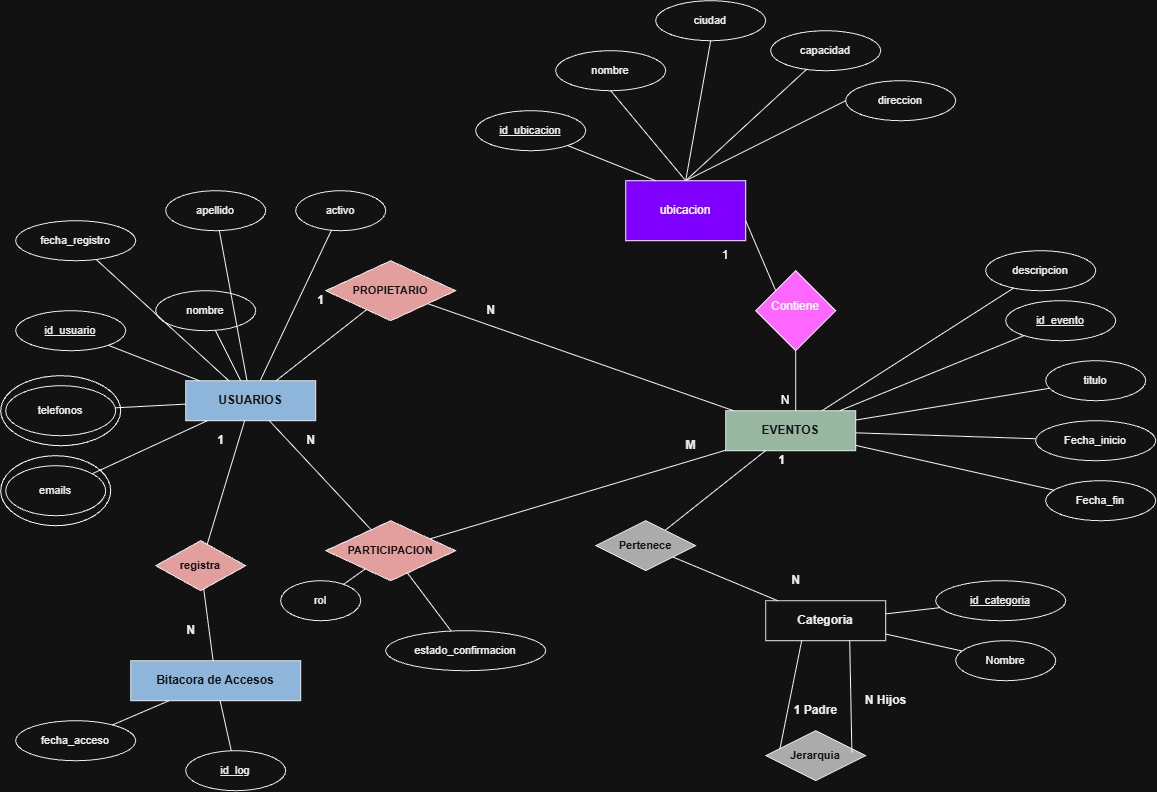

The diagram above was exported from draw.io. Its source (the exported page's mxGraphModel, read from the mxfile embedded in the PNG):
<mxGraphModel dx="1864" dy="1906" grid="1" gridSize="10" guides="1" tooltips="1" connect="1" arrows="1" fold="1" page="1" pageScale="1" pageWidth="1400" pageHeight="900" math="0" shadow="0">
  <root>
    <mxCell id="0" />
    <mxCell id="1" parent="0" />
    <mxCell id="KLyfTw6y_mYwosta4PVC-7" parent="1" style="ellipse;whiteSpace=wrap;html=1;shapeInside=1;" value="" vertex="1">
      <mxGeometry height="70" width="110" x="15" y="295" as="geometry" />
    </mxCell>
    <mxCell id="KLyfTw6y_mYwosta4PVC-6" parent="1" style="ellipse;whiteSpace=wrap;html=1;shapeInside=1;" value="" vertex="1">
      <mxGeometry height="70" width="120" x="15" y="215" as="geometry" />
    </mxCell>
    <mxCell id="id3" parent="1" style="rounded=0;whiteSpace=wrap;html=1;fillColor=#1F4E79;fontColor=#FFFFFF;strokeColor=#000000;fontSize=12;fontStyle=1;" value="USUARIOS" vertex="1">
      <mxGeometry height="40" width="130" x="200" y="220" as="geometry" />
    </mxCell>
    <mxCell id="id4" parent="1" style="rounded=0;whiteSpace=wrap;html=1;fillColor=#2E5339;fontColor=#FFFFFF;strokeColor=#000000;fontSize=12;fontStyle=1;" value="EVENTOS" vertex="1">
      <mxGeometry height="40" width="130" x="740" y="250" as="geometry" />
    </mxCell>
    <mxCell id="id5" parent="1" style="rounded=0;whiteSpace=wrap;html=1;fillColor=#FFFFFF;fontColor=#000000;strokeColor=#000000;fontSize=12;fontStyle=1;" value="Categoria" vertex="1">
      <mxGeometry height="40" width="120" x="780" y="440" as="geometry" />
    </mxCell>
    <mxCell id="id6" parent="1" style="rounded=0;whiteSpace=wrap;html=1;fillColor=#1F4E79;fontColor=#FFFFFF;strokeColor=#000000;fontSize=12;fontStyle=1;" value="Bitacora de Accesos" vertex="1">
      <mxGeometry height="40" width="170" x="145" y="500" as="geometry" />
    </mxCell>
    <mxCell id="id7" parent="1" style="rhombus;whiteSpace=wrap;html=1;fillColor=#8B3A3A;fontColor=#FFFFFF;strokeColor=#000000;fontSize=11;fontStyle=1;" value="PROPIETARIO" vertex="1">
      <mxGeometry height="60" width="130" x="340" y="100" as="geometry" />
    </mxCell>
    <mxCell id="id8" parent="1" style="rhombus;whiteSpace=wrap;html=1;fillColor=#8B3A3A;fontColor=#FFFFFF;strokeColor=#000000;fontSize=11;fontStyle=1;" value="PARTICIPACION" vertex="1">
      <mxGeometry height="60" width="130" x="340" y="360" as="geometry" />
    </mxCell>
    <mxCell id="id9" parent="1" style="rhombus;whiteSpace=wrap;html=1;fillColor=#4D4D4D;fontColor=#FFFFFF;strokeColor=#000000;fontSize=11;fontStyle=1;" value="Pertenece" vertex="1">
      <mxGeometry height="50" width="100" x="610" y="360" as="geometry" />
    </mxCell>
    <mxCell id="id10" parent="1" style="rhombus;whiteSpace=wrap;html=1;fillColor=#8B3A3A;fontColor=#FFFFFF;strokeColor=#000000;fontSize=11;fontStyle=1;" value="registra" vertex="1">
      <mxGeometry height="50" width="90" x="170" y="380" as="geometry" />
    </mxCell>
    <mxCell id="id11" parent="1" style="rhombus;whiteSpace=wrap;html=1;fillColor=#4D4D4D;fontColor=#FFFFFF;strokeColor=#000000;fontSize=11;fontStyle=1;" value="Jerarquia" vertex="1">
      <mxGeometry height="50" width="100" x="780" y="570" as="geometry" />
    </mxCell>
    <mxCell id="id12" parent="1" style="ellipse;whiteSpace=wrap;html=1;fillColor=#FFFFFF;fontColor=#000000;strokeColor=#000000;fontSize=11;" value="fecha_registro" vertex="1">
      <mxGeometry height="40" width="120" x="30" y="60" as="geometry" />
    </mxCell>
    <mxCell id="id13" parent="1" style="ellipse;whiteSpace=wrap;html=1;fillColor=#FFFFFF;fontColor=#000000;strokeColor=#000000;fontSize=11;" value="apellido" vertex="1">
      <mxGeometry height="40" width="100" x="180" y="30" as="geometry" />
    </mxCell>
    <mxCell id="id14" parent="1" style="ellipse;whiteSpace=wrap;html=1;fillColor=#FFFFFF;fontColor=#000000;strokeColor=#000000;fontSize=11;" value="activo" vertex="1">
      <mxGeometry height="40" width="90" x="310" y="30" as="geometry" />
    </mxCell>
    <mxCell id="id15" parent="1" style="ellipse;whiteSpace=wrap;html=1;fillColor=#FFFFFF;fontColor=#000000;strokeColor=#000000;fontSize=11;" value="nombre" vertex="1">
      <mxGeometry height="40" width="100" x="170" y="130" as="geometry" />
    </mxCell>
    <mxCell id="id16" parent="1" style="ellipse;whiteSpace=wrap;html=1;fillColor=#FFFFFF;fontColor=#000000;strokeColor=#000000;fontSize=11;" value="&lt;u&gt;id_usuario&lt;/u&gt;" vertex="1">
      <mxGeometry height="40" width="110" x="30" y="150" as="geometry" />
    </mxCell>
    <mxCell id="id17" parent="1" style="ellipse;whiteSpace=wrap;html=1;fillColor=#FFFFFF;fontColor=#000000;strokeColor=#000000;fontSize=11;" value="telefonos" vertex="1">
      <mxGeometry height="50" width="110" x="20" y="225" as="geometry" />
    </mxCell>
    <mxCell id="id18" parent="1" style="ellipse;whiteSpace=wrap;html=1;fillColor=#FFFFFF;fontColor=#000000;strokeColor=#000000;fontSize=11;" value="emails" vertex="1">
      <mxGeometry height="50" width="100" x="20" y="305" as="geometry" />
    </mxCell>
    <mxCell id="id19" parent="1" style="ellipse;whiteSpace=wrap;html=1;fillColor=#FFFFFF;fontColor=#000000;strokeColor=#000000;fontSize=11;" value="descripcion" vertex="1">
      <mxGeometry height="40" width="110" x="1000" y="90" as="geometry" />
    </mxCell>
    <mxCell id="id20" parent="1" style="ellipse;whiteSpace=wrap;html=1;fillColor=#FFFFFF;fontColor=#000000;strokeColor=#000000;fontSize=11;" value="&lt;u&gt;id_evento&lt;/u&gt;" vertex="1">
      <mxGeometry height="40" width="110" x="1020" y="140" as="geometry" />
    </mxCell>
    <mxCell id="id21" parent="1" style="ellipse;whiteSpace=wrap;html=1;fillColor=#FFFFFF;fontColor=#000000;strokeColor=#000000;fontSize=11;" value="titulo" vertex="1">
      <mxGeometry height="40" width="100" x="1060" y="200" as="geometry" />
    </mxCell>
    <mxCell id="id22" parent="1" style="ellipse;whiteSpace=wrap;html=1;fillColor=#FFFFFF;fontColor=#000000;strokeColor=#000000;fontSize=11;" value="Fecha_inicio" vertex="1">
      <mxGeometry height="40" width="120" x="1050" y="260" as="geometry" />
    </mxCell>
    <mxCell id="id23" parent="1" style="ellipse;whiteSpace=wrap;html=1;fillColor=#FFFFFF;fontColor=#000000;strokeColor=#000000;fontSize=11;" value="Fecha_fin" vertex="1">
      <mxGeometry height="40" width="110" x="1060" y="320" as="geometry" />
    </mxCell>
    <mxCell id="id24" parent="1" style="ellipse;whiteSpace=wrap;html=1;fillColor=#FFFFFF;fontColor=#000000;strokeColor=#000000;fontSize=11;" value="rol" vertex="1">
      <mxGeometry height="40" width="80" x="295" y="420" as="geometry" />
    </mxCell>
    <mxCell id="id25" parent="1" style="ellipse;whiteSpace=wrap;html=1;fillColor=#FFFFFF;fontColor=#000000;strokeColor=#000000;fontSize=11;" value="estado_confirmacion" vertex="1">
      <mxGeometry height="40" width="160" x="400" y="470" as="geometry" />
    </mxCell>
    <mxCell id="id26" parent="1" style="ellipse;whiteSpace=wrap;html=1;fillColor=#FFFFFF;fontColor=#000000;strokeColor=#000000;fontSize=11;" value="&lt;u&gt;id_categoria&lt;/u&gt;" vertex="1">
      <mxGeometry height="40" width="130" x="950" y="420" as="geometry" />
    </mxCell>
    <mxCell id="id27" parent="1" style="ellipse;whiteSpace=wrap;html=1;fillColor=#FFFFFF;fontColor=#000000;strokeColor=#000000;fontSize=11;" value="Nombre" vertex="1">
      <mxGeometry height="40" width="100" x="970" y="480" as="geometry" />
    </mxCell>
    <mxCell id="id28" parent="1" style="ellipse;whiteSpace=wrap;html=1;fillColor=#FFFFFF;fontColor=#000000;strokeColor=#000000;fontSize=11;" value="fecha_acceso" vertex="1">
      <mxGeometry height="40" width="120" x="30" y="560" as="geometry" />
    </mxCell>
    <mxCell id="id29" parent="1" style="ellipse;whiteSpace=wrap;html=1;fillColor=#FFFFFF;fontColor=#000000;strokeColor=#000000;fontSize=11;" value="&lt;u&gt;id_log&lt;/u&gt;" vertex="1">
      <mxGeometry height="40" width="100" x="200" y="590" as="geometry" />
    </mxCell>
    <mxCell id="id30" edge="1" parent="1" source="id3" style="edgeStyle=none;html=1;endArrow=none;startArrow=none;" target="id12">
      <mxGeometry relative="1" as="geometry" />
    </mxCell>
    <mxCell id="id31" edge="1" parent="1" source="id3" style="edgeStyle=none;html=1;endArrow=none;startArrow=none;" target="id13">
      <mxGeometry relative="1" as="geometry" />
    </mxCell>
    <mxCell id="id32" edge="1" parent="1" source="id3" style="edgeStyle=none;html=1;endArrow=none;startArrow=none;" target="id14">
      <mxGeometry relative="1" as="geometry" />
    </mxCell>
    <mxCell id="id33" edge="1" parent="1" source="id3" style="edgeStyle=none;html=1;endArrow=none;startArrow=none;" target="id15">
      <mxGeometry relative="1" as="geometry" />
    </mxCell>
    <mxCell id="id34" edge="1" parent="1" source="id3" style="edgeStyle=none;html=1;endArrow=none;startArrow=none;" target="id16">
      <mxGeometry relative="1" as="geometry" />
    </mxCell>
    <mxCell id="id35" edge="1" parent="1" source="id3" style="edgeStyle=none;html=1;endArrow=none;startArrow=none;" target="id17">
      <mxGeometry relative="1" as="geometry" />
    </mxCell>
    <mxCell id="id36" edge="1" parent="1" source="id3" style="edgeStyle=none;html=1;endArrow=none;startArrow=none;" target="id18">
      <mxGeometry relative="1" as="geometry" />
    </mxCell>
    <mxCell id="id37" edge="1" parent="1" source="id4" style="edgeStyle=none;html=1;endArrow=none;startArrow=none;" target="id19">
      <mxGeometry relative="1" as="geometry" />
    </mxCell>
    <mxCell id="id38" edge="1" parent="1" source="id4" style="edgeStyle=none;html=1;endArrow=none;startArrow=none;" target="id20">
      <mxGeometry relative="1" as="geometry" />
    </mxCell>
    <mxCell id="id39" edge="1" parent="1" source="id4" style="edgeStyle=none;html=1;endArrow=none;startArrow=none;" target="id21">
      <mxGeometry relative="1" as="geometry" />
    </mxCell>
    <mxCell id="id40" edge="1" parent="1" source="id4" style="edgeStyle=none;html=1;endArrow=none;startArrow=none;" target="id22">
      <mxGeometry relative="1" as="geometry" />
    </mxCell>
    <mxCell id="id41" edge="1" parent="1" source="id4" style="edgeStyle=none;html=1;endArrow=none;startArrow=none;" target="id23">
      <mxGeometry relative="1" as="geometry" />
    </mxCell>
    <mxCell id="id42" edge="1" parent="1" source="id8" style="edgeStyle=none;html=1;endArrow=none;startArrow=none;" target="id24">
      <mxGeometry relative="1" as="geometry" />
    </mxCell>
    <mxCell id="id43" edge="1" parent="1" source="id8" style="edgeStyle=none;html=1;endArrow=none;startArrow=none;" target="id25">
      <mxGeometry relative="1" as="geometry" />
    </mxCell>
    <mxCell id="id44" edge="1" parent="1" source="id5" style="edgeStyle=none;html=1;endArrow=none;startArrow=none;" target="id26">
      <mxGeometry relative="1" as="geometry" />
    </mxCell>
    <mxCell id="id45" edge="1" parent="1" source="id5" style="edgeStyle=none;html=1;endArrow=none;startArrow=none;" target="id27">
      <mxGeometry relative="1" as="geometry" />
    </mxCell>
    <mxCell id="id46" edge="1" parent="1" source="id6" style="edgeStyle=none;html=1;endArrow=none;startArrow=none;" target="id28">
      <mxGeometry relative="1" as="geometry" />
    </mxCell>
    <mxCell id="id47" edge="1" parent="1" source="id6" style="edgeStyle=none;html=1;endArrow=none;startArrow=none;" target="id29">
      <mxGeometry relative="1" as="geometry" />
    </mxCell>
    <mxCell id="id48" edge="1" parent="1" source="id3" style="edgeStyle=none;html=1;endArrow=none;startArrow=none;" target="id7">
      <mxGeometry relative="1" as="geometry" />
    </mxCell>
    <mxCell id="id49" parent="1" style="text;html=1;align=center;verticalAlign=middle;fontColor=#000000;fontStyle=1;fontSize=12;" value="1" vertex="1">
      <mxGeometry height="20" width="30" x="320" y="130" as="geometry" />
    </mxCell>
    <mxCell id="id50" edge="1" parent="1" source="id7" style="edgeStyle=none;html=1;endArrow=none;startArrow=none;" target="id4">
      <mxGeometry relative="1" as="geometry" />
    </mxCell>
    <mxCell id="id51" parent="1" style="text;html=1;align=center;verticalAlign=middle;fontColor=#000000;fontStyle=1;fontSize=12;" value="N" vertex="1">
      <mxGeometry height="20" width="30" x="490" y="140" as="geometry" />
    </mxCell>
    <mxCell id="id52" edge="1" parent="1" source="id3" style="edgeStyle=none;html=1;endArrow=none;startArrow=none;" target="id8">
      <mxGeometry relative="1" as="geometry" />
    </mxCell>
    <mxCell id="id53" parent="1" style="text;html=1;align=center;verticalAlign=middle;fontColor=#000000;fontStyle=1;fontSize=12;" value="N" vertex="1">
      <mxGeometry height="20" width="30" x="310" y="270" as="geometry" />
    </mxCell>
    <mxCell id="id54" edge="1" parent="1" source="id8" style="edgeStyle=none;html=1;endArrow=none;startArrow=none;" target="id4">
      <mxGeometry relative="1" as="geometry" />
    </mxCell>
    <mxCell id="id55" parent="1" style="text;html=1;align=center;verticalAlign=middle;fontColor=#000000;fontStyle=1;fontSize=12;" value="M" vertex="1">
      <mxGeometry height="20" width="30" x="690" y="275" as="geometry" />
    </mxCell>
    <mxCell id="id56" edge="1" parent="1" source="id4" style="edgeStyle=none;html=1;endArrow=none;startArrow=none;" target="id9">
      <mxGeometry relative="1" as="geometry" />
    </mxCell>
    <mxCell id="id57" parent="1" style="text;html=1;align=center;verticalAlign=middle;fontColor=#000000;fontStyle=1;fontSize=12;" value="1" vertex="1">
      <mxGeometry height="20" x="795" y="290" as="geometry" />
    </mxCell>
    <mxCell id="id58" edge="1" parent="1" source="id9" style="edgeStyle=none;html=1;endArrow=none;startArrow=none;" target="id5">
      <mxGeometry relative="1" as="geometry" />
    </mxCell>
    <mxCell id="id59" parent="1" style="text;html=1;align=center;verticalAlign=middle;fontColor=#000000;fontStyle=1;fontSize=12;" value="N" vertex="1">
      <mxGeometry height="20" width="30" x="795" y="410" as="geometry" />
    </mxCell>
    <mxCell id="id60" edge="1" parent="1" source="id3" style="edgeStyle=none;html=1;endArrow=none;startArrow=none;" target="id10">
      <mxGeometry relative="1" as="geometry" />
    </mxCell>
    <mxCell id="id61" parent="1" style="text;html=1;align=center;verticalAlign=middle;fontColor=#000000;fontStyle=1;fontSize=12;" value="1" vertex="1">
      <mxGeometry height="20" width="30" x="220" y="270" as="geometry" />
    </mxCell>
    <mxCell id="id62" edge="1" parent="1" source="id10" style="edgeStyle=none;html=1;endArrow=none;startArrow=none;" target="id6">
      <mxGeometry relative="1" as="geometry" />
    </mxCell>
    <mxCell id="id63" parent="1" style="text;html=1;align=center;verticalAlign=middle;fontColor=#000000;fontStyle=1;fontSize=12;" value="N" vertex="1">
      <mxGeometry height="20" width="30" x="190" y="460" as="geometry" />
    </mxCell>
    <mxCell id="id64" edge="1" parent="1" source="id5" style="edgeStyle=none;html=1;endArrow=none;startArrow=none;exitX=0.3;exitY=1;exitDx=0;exitDy=0;entryX=0;entryY=0.3;entryDx=0;entryDy=0;" target="id11">
      <mxGeometry relative="1" as="geometry" />
    </mxCell>
    <mxCell id="id65" parent="1" style="text;html=1;align=center;verticalAlign=middle;fontColor=#000000;fontStyle=1;fontSize=12;" value="1 Padre" vertex="1">
      <mxGeometry height="20" width="60" x="800" y="540" as="geometry" />
    </mxCell>
    <mxCell id="id66" edge="1" parent="1" source="id5" style="edgeStyle=none;html=1;endArrow=none;startArrow=none;exitX=0.7;exitY=1;exitDx=0;exitDy=0;entryX=0.862;entryY=0.432;entryDx=0;entryDy=0;entryPerimeter=0;" target="id11">
      <mxGeometry relative="1" as="geometry" />
    </mxCell>
    <mxCell id="id67" parent="1" style="text;html=1;align=center;verticalAlign=middle;fontColor=#000000;fontStyle=1;fontSize=12;" value="N Hijos" vertex="1">
      <mxGeometry height="20" width="60" x="870" y="530" as="geometry" />
    </mxCell>
    <mxCell id="P8jb9OmlgB8LdohDhyTy-2" parent="1" style="rounded=0;whiteSpace=wrap;html=1;fillColor=light-dark(#FFFFFF,#7F00FF);" value="ubicacion" vertex="1">
      <mxGeometry height="60" width="120" x="640" y="20" as="geometry" />
    </mxCell>
    <mxCell id="P8jb9OmlgB8LdohDhyTy-3" parent="1" style="ellipse;whiteSpace=wrap;html=1;fillColor=#FFFFFF;fontColor=#000000;strokeColor=#000000;fontSize=11;" value="&lt;u&gt;id_ubicacion&lt;/u&gt;" vertex="1">
      <mxGeometry height="40" width="110" x="490" y="-50" as="geometry" />
    </mxCell>
    <mxCell id="P8jb9OmlgB8LdohDhyTy-4" edge="1" parent="1" source="P8jb9OmlgB8LdohDhyTy-2" style="endArrow=none;html=1;rounded=0;exitX=0.25;exitY=0;exitDx=0;exitDy=0;" target="P8jb9OmlgB8LdohDhyTy-3" value="">
      <mxGeometry height="50" relative="1" width="50" as="geometry">
        <mxPoint x="710" y="30" as="sourcePoint" />
        <mxPoint x="760" y="-20" as="targetPoint" />
      </mxGeometry>
    </mxCell>
    <mxCell id="P8jb9OmlgB8LdohDhyTy-5" parent="1" style="ellipse;whiteSpace=wrap;html=1;fillColor=#FFFFFF;fontColor=#000000;strokeColor=#000000;fontSize=11;" value="nombre" vertex="1">
      <mxGeometry height="40" width="110" x="570" y="-110" as="geometry" />
    </mxCell>
    <mxCell id="P8jb9OmlgB8LdohDhyTy-6" edge="1" parent="1" source="P8jb9OmlgB8LdohDhyTy-2" style="endArrow=none;html=1;rounded=0;entryX=0.5;entryY=1;entryDx=0;entryDy=0;exitX=0.5;exitY=0;exitDx=0;exitDy=0;" target="P8jb9OmlgB8LdohDhyTy-5" value="">
      <mxGeometry height="50" relative="1" width="50" as="geometry">
        <mxPoint x="750" y="20" as="sourcePoint" />
        <mxPoint x="800" y="-30" as="targetPoint" />
      </mxGeometry>
    </mxCell>
    <mxCell id="P8jb9OmlgB8LdohDhyTy-7" parent="1" style="ellipse;whiteSpace=wrap;html=1;fillColor=#FFFFFF;fontColor=#000000;strokeColor=#000000;fontSize=11;" value="direccion" vertex="1">
      <mxGeometry height="40" width="110" x="860" y="-80" as="geometry" />
    </mxCell>
    <mxCell id="P8jb9OmlgB8LdohDhyTy-8" parent="1" style="ellipse;whiteSpace=wrap;html=1;fillColor=#FFFFFF;fontColor=#000000;strokeColor=#000000;fontSize=11;" value="ciudad" vertex="1">
      <mxGeometry height="40" width="110" x="670" y="-160" as="geometry" />
    </mxCell>
    <mxCell id="P8jb9OmlgB8LdohDhyTy-9" parent="1" style="ellipse;whiteSpace=wrap;html=1;fillColor=#FFFFFF;fontColor=#000000;strokeColor=#000000;fontSize=11;" value="capacidad" vertex="1">
      <mxGeometry height="40" width="110" x="785" y="-130" as="geometry" />
    </mxCell>
    <mxCell id="P8jb9OmlgB8LdohDhyTy-10" edge="1" parent="1" source="P8jb9OmlgB8LdohDhyTy-2" style="endArrow=none;html=1;rounded=0;entryX=0;entryY=0.5;entryDx=0;entryDy=0;exitX=0.5;exitY=0;exitDx=0;exitDy=0;" target="P8jb9OmlgB8LdohDhyTy-7" value="">
      <mxGeometry height="50" relative="1" width="50" as="geometry">
        <mxPoint x="780" y="20" as="sourcePoint" />
        <mxPoint x="830" y="-30" as="targetPoint" />
      </mxGeometry>
    </mxCell>
    <mxCell id="P8jb9OmlgB8LdohDhyTy-11" edge="1" parent="1" source="P8jb9OmlgB8LdohDhyTy-2" style="endArrow=none;html=1;rounded=0;entryX=0.329;entryY=0.96;entryDx=0;entryDy=0;entryPerimeter=0;exitX=0.5;exitY=0;exitDx=0;exitDy=0;" target="P8jb9OmlgB8LdohDhyTy-9" value="">
      <mxGeometry height="50" relative="1" width="50" as="geometry">
        <mxPoint x="770" y="20" as="sourcePoint" />
        <mxPoint x="820" y="-30" as="targetPoint" />
      </mxGeometry>
    </mxCell>
    <mxCell id="P8jb9OmlgB8LdohDhyTy-12" edge="1" parent="1" source="P8jb9OmlgB8LdohDhyTy-2" style="endArrow=none;html=1;rounded=0;entryX=0.5;entryY=1;entryDx=0;entryDy=0;exitX=0.5;exitY=0;exitDx=0;exitDy=0;" target="P8jb9OmlgB8LdohDhyTy-8" value="">
      <mxGeometry height="50" relative="1" width="50" as="geometry">
        <mxPoint x="760" y="20" as="sourcePoint" />
        <mxPoint x="810" y="-30" as="targetPoint" />
      </mxGeometry>
    </mxCell>
    <mxCell id="P8jb9OmlgB8LdohDhyTy-14" edge="1" parent="1" style="endArrow=none;html=1;rounded=0;entryX=0.5;entryY=1;entryDx=0;entryDy=0;" target="P8jb9OmlgB8LdohDhyTy-17" value="">
      <mxGeometry height="50" relative="1" width="50" as="geometry">
        <mxPoint x="810" y="250" as="sourcePoint" />
        <mxPoint x="810" y="200" as="targetPoint" />
      </mxGeometry>
    </mxCell>
    <mxCell id="P8jb9OmlgB8LdohDhyTy-17" parent="1" style="rhombus;whiteSpace=wrap;html=1;shapeInside=1;fillColor=light-dark(#FFFFFF,#FF66FF);" value="&lt;div&gt;Contiene&lt;/div&gt;" vertex="1">
      <mxGeometry height="80" width="80" x="770" y="110" as="geometry" />
    </mxCell>
    <mxCell id="P8jb9OmlgB8LdohDhyTy-18" edge="1" parent="1" style="endArrow=none;html=1;rounded=0;entryX=0;entryY=0;entryDx=0;entryDy=0;" target="P8jb9OmlgB8LdohDhyTy-17" value="">
      <mxGeometry height="50" relative="1" width="50" as="geometry">
        <mxPoint x="760" y="60" as="sourcePoint" />
        <mxPoint x="810" y="10" as="targetPoint" />
      </mxGeometry>
    </mxCell>
    <mxCell id="P8jb9OmlgB8LdohDhyTy-19" parent="1" style="text;html=1;whiteSpace=wrap;strokeColor=none;fillColor=none;align=center;verticalAlign=middle;rounded=0;" value="N" vertex="1">
      <mxGeometry height="30" width="60" x="770" y="225" as="geometry" />
    </mxCell>
    <mxCell id="P8jb9OmlgB8LdohDhyTy-20" parent="1" style="text;html=1;whiteSpace=wrap;strokeColor=none;fillColor=none;align=center;verticalAlign=middle;rounded=0;" value="1" vertex="1">
      <mxGeometry height="30" width="60" x="710" y="80" as="geometry" />
    </mxCell>
    <mxCell id="KLyfTw6y_mYwosta4PVC-3" edge="1" parent="1" source="id57" style="edgeStyle=orthogonalEdgeStyle;rounded=0;orthogonalLoop=1;jettySize=auto;html=1;innerLoopWaypoints=1;exitX=0;exitY=0;exitDx=0;exitDy=0;" target="id57">
      <mxGeometry relative="1" as="geometry" />
    </mxCell>
  </root>
</mxGraphModel>